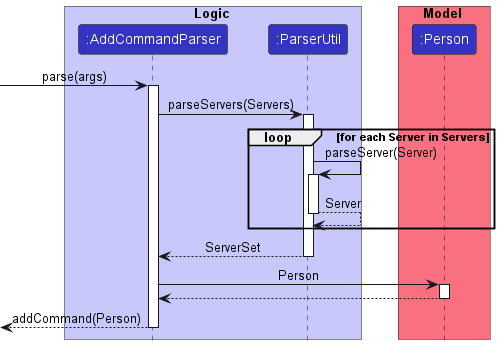

The diagram above was rendered by PlantUML. Its source (embedded in the PNG):
@startuml
!include style.puml

box Logic LOGIC_COLOR_T1
participant ":AddCommandParser" as AddCommandParser LOGIC_COLOR
participant ":ParserUtil" as ParserUtil LOGIC_COLOR
end box

box Model MODEL_COLOR_T1
participant ":Person" as Person LOGIC_COLOR
end box

[-> AddCommandParser: parse(args)
activate AddCommandParser

AddCommandParser -> ParserUtil: parseServers(Servers)
activate ParserUtil

loop for each Server in Servers
    ParserUtil -> ParserUtil: parseServer(Server)
    activate ParserUtil
    ParserUtil --> ParserUtil: Server
    deactivate ParserUtil
end
ParserUtil --> AddCommandParser: ServerSet
deactivate ParserUtil

AddCommandParser -> Person: Person
activate Person
Person --> AddCommandParser
deactivate Person
[<-- AddCommandParser: addCommand(Person)
deactivate AddCommandParser

@enduml